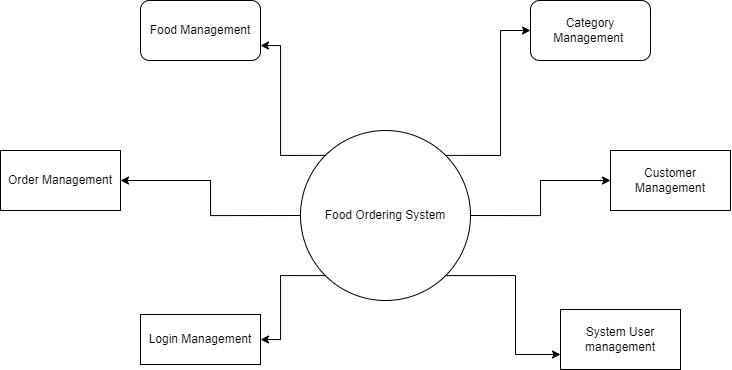

The diagram above was exported from draw.io. Its source (the exported page's mxGraphModel, read from the mxfile embedded in the PNG):
<mxGraphModel dx="1203" dy="602" grid="1" gridSize="10" guides="1" tooltips="1" connect="1" arrows="1" fold="1" page="1" pageScale="1" pageWidth="1169" pageHeight="827" background="none" math="0" shadow="0">
  <root>
    <mxCell id="0" />
    <mxCell id="1" parent="0" />
    <mxCell id="sBxMgmTOqLXqbzqPp5gc-66" style="edgeStyle=orthogonalEdgeStyle;rounded=0;orthogonalLoop=1;jettySize=auto;html=1;exitX=0;exitY=0;exitDx=0;exitDy=0;entryX=1;entryY=0.75;entryDx=0;entryDy=0;" edge="1" parent="1" source="sBxMgmTOqLXqbzqPp5gc-55" target="sBxMgmTOqLXqbzqPp5gc-59">
      <mxGeometry relative="1" as="geometry" />
    </mxCell>
    <mxCell id="sBxMgmTOqLXqbzqPp5gc-67" style="edgeStyle=orthogonalEdgeStyle;rounded=0;orthogonalLoop=1;jettySize=auto;html=1;exitX=0;exitY=0.5;exitDx=0;exitDy=0;entryX=1;entryY=0.5;entryDx=0;entryDy=0;" edge="1" parent="1" source="sBxMgmTOqLXqbzqPp5gc-55" target="sBxMgmTOqLXqbzqPp5gc-61">
      <mxGeometry relative="1" as="geometry" />
    </mxCell>
    <mxCell id="sBxMgmTOqLXqbzqPp5gc-68" style="edgeStyle=orthogonalEdgeStyle;rounded=0;orthogonalLoop=1;jettySize=auto;html=1;exitX=0;exitY=1;exitDx=0;exitDy=0;entryX=1;entryY=0.5;entryDx=0;entryDy=0;" edge="1" parent="1" source="sBxMgmTOqLXqbzqPp5gc-55" target="sBxMgmTOqLXqbzqPp5gc-62">
      <mxGeometry relative="1" as="geometry" />
    </mxCell>
    <mxCell id="sBxMgmTOqLXqbzqPp5gc-70" style="edgeStyle=orthogonalEdgeStyle;rounded=0;orthogonalLoop=1;jettySize=auto;html=1;exitX=1;exitY=0;exitDx=0;exitDy=0;entryX=0;entryY=0.5;entryDx=0;entryDy=0;" edge="1" parent="1" source="sBxMgmTOqLXqbzqPp5gc-55" target="sBxMgmTOqLXqbzqPp5gc-60">
      <mxGeometry relative="1" as="geometry" />
    </mxCell>
    <mxCell id="sBxMgmTOqLXqbzqPp5gc-71" style="edgeStyle=orthogonalEdgeStyle;rounded=0;orthogonalLoop=1;jettySize=auto;html=1;exitX=1;exitY=0.5;exitDx=0;exitDy=0;entryX=0;entryY=0.5;entryDx=0;entryDy=0;" edge="1" parent="1" source="sBxMgmTOqLXqbzqPp5gc-55" target="sBxMgmTOqLXqbzqPp5gc-63">
      <mxGeometry relative="1" as="geometry" />
    </mxCell>
    <mxCell id="sBxMgmTOqLXqbzqPp5gc-72" style="edgeStyle=orthogonalEdgeStyle;rounded=0;orthogonalLoop=1;jettySize=auto;html=1;exitX=1;exitY=1;exitDx=0;exitDy=0;entryX=0;entryY=0.75;entryDx=0;entryDy=0;" edge="1" parent="1" source="sBxMgmTOqLXqbzqPp5gc-55" target="sBxMgmTOqLXqbzqPp5gc-64">
      <mxGeometry relative="1" as="geometry" />
    </mxCell>
    <mxCell id="sBxMgmTOqLXqbzqPp5gc-55" value="Food Ordering System" style="ellipse;whiteSpace=wrap;html=1;aspect=fixed;" vertex="1" parent="1">
      <mxGeometry x="440" y="230" width="170" height="170" as="geometry" />
    </mxCell>
    <mxCell id="sBxMgmTOqLXqbzqPp5gc-59" value="Food Management" style="rounded=1;whiteSpace=wrap;html=1;" vertex="1" parent="1">
      <mxGeometry x="280" y="100" width="120" height="60" as="geometry" />
    </mxCell>
    <mxCell id="sBxMgmTOqLXqbzqPp5gc-60" value="Category Management&amp;nbsp;" style="rounded=1;whiteSpace=wrap;html=1;" vertex="1" parent="1">
      <mxGeometry x="670" y="100" width="120" height="60" as="geometry" />
    </mxCell>
    <mxCell id="sBxMgmTOqLXqbzqPp5gc-61" value="Order Management" style="rounded=0;whiteSpace=wrap;html=1;" vertex="1" parent="1">
      <mxGeometry x="140" y="250" width="120" height="60" as="geometry" />
    </mxCell>
    <mxCell id="sBxMgmTOqLXqbzqPp5gc-62" value="Login Management" style="rounded=0;whiteSpace=wrap;html=1;" vertex="1" parent="1">
      <mxGeometry x="280" y="414" width="120" height="50" as="geometry" />
    </mxCell>
    <mxCell id="sBxMgmTOqLXqbzqPp5gc-63" value="Customer Management" style="rounded=0;whiteSpace=wrap;html=1;" vertex="1" parent="1">
      <mxGeometry x="750" y="250" width="120" height="60" as="geometry" />
    </mxCell>
    <mxCell id="sBxMgmTOqLXqbzqPp5gc-64" value="System User management" style="rounded=0;whiteSpace=wrap;html=1;" vertex="1" parent="1">
      <mxGeometry x="700" y="409" width="120" height="60" as="geometry" />
    </mxCell>
  </root>
</mxGraphModel>